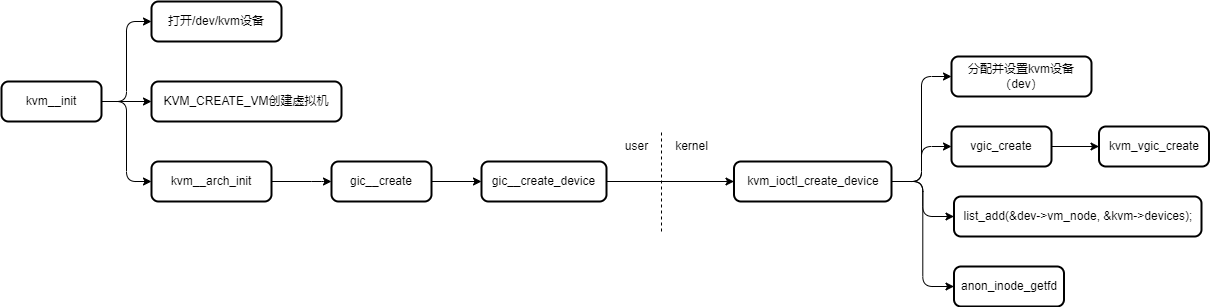

The diagram above was exported from draw.io. Its source (the exported page's mxGraphModel, read from the mxfile embedded in the PNG):
<mxGraphModel dx="-35" dy="-1156" grid="1" gridSize="10" guides="1" tooltips="1" connect="1" arrows="1" fold="1" page="1" pageScale="1" pageWidth="827" pageHeight="1169" math="0" shadow="0">
  <root>
    <mxCell id="0" />
    <mxCell id="1" parent="0" />
    <mxCell id="YEio1OE_KWAVNEP63x-M-1" style="edgeStyle=orthogonalEdgeStyle;rounded=1;orthogonalLoop=1;jettySize=auto;html=1;entryX=0;entryY=0.5;entryDx=0;entryDy=0;curved=0;" parent="1" source="YEio1OE_KWAVNEP63x-M-4" target="YEio1OE_KWAVNEP63x-M-5" edge="1">
      <mxGeometry relative="1" as="geometry" />
    </mxCell>
    <mxCell id="YEio1OE_KWAVNEP63x-M-2" value="" style="edgeStyle=orthogonalEdgeStyle;rounded=1;orthogonalLoop=1;jettySize=auto;html=1;curved=0;" parent="1" source="YEio1OE_KWAVNEP63x-M-4" target="YEio1OE_KWAVNEP63x-M-6" edge="1">
      <mxGeometry relative="1" as="geometry" />
    </mxCell>
    <mxCell id="YEio1OE_KWAVNEP63x-M-3" style="edgeStyle=orthogonalEdgeStyle;rounded=1;orthogonalLoop=1;jettySize=auto;html=1;entryX=0;entryY=0.5;entryDx=0;entryDy=0;curved=0;" parent="1" source="YEio1OE_KWAVNEP63x-M-4" target="YEio1OE_KWAVNEP63x-M-8" edge="1">
      <mxGeometry relative="1" as="geometry" />
    </mxCell>
    <mxCell id="YEio1OE_KWAVNEP63x-M-4" value="kvm__init" style="rounded=1;whiteSpace=wrap;html=1;absoluteArcSize=1;arcSize=14;strokeWidth=2;" parent="1" vertex="1">
      <mxGeometry x="1420" y="2850" width="100" height="40" as="geometry" />
    </mxCell>
    <mxCell id="YEio1OE_KWAVNEP63x-M-5" value="打开/dev/kvm设备" style="rounded=1;whiteSpace=wrap;html=1;absoluteArcSize=1;arcSize=14;strokeWidth=2;" parent="1" vertex="1">
      <mxGeometry x="1570" y="2770" width="130" height="40" as="geometry" />
    </mxCell>
    <mxCell id="YEio1OE_KWAVNEP63x-M-6" value="KVM_CREATE_VM创建虚拟机" style="rounded=1;whiteSpace=wrap;html=1;absoluteArcSize=1;arcSize=14;strokeWidth=2;" parent="1" vertex="1">
      <mxGeometry x="1570" y="2850" width="190" height="40" as="geometry" />
    </mxCell>
    <mxCell id="YEio1OE_KWAVNEP63x-M-7" value="" style="edgeStyle=orthogonalEdgeStyle;rounded=1;orthogonalLoop=1;jettySize=auto;html=1;curved=0;" parent="1" source="YEio1OE_KWAVNEP63x-M-8" target="YEio1OE_KWAVNEP63x-M-10" edge="1">
      <mxGeometry relative="1" as="geometry">
        <Array as="points">
          <mxPoint x="1740" y="2950" />
          <mxPoint x="1740" y="2950" />
        </Array>
      </mxGeometry>
    </mxCell>
    <mxCell id="YEio1OE_KWAVNEP63x-M-8" value="kvm__arch_init" style="rounded=1;whiteSpace=wrap;html=1;absoluteArcSize=1;arcSize=14;strokeWidth=2;" parent="1" vertex="1">
      <mxGeometry x="1570" y="2930" width="120" height="40" as="geometry" />
    </mxCell>
    <mxCell id="YEio1OE_KWAVNEP63x-M-9" value="" style="edgeStyle=orthogonalEdgeStyle;rounded=1;orthogonalLoop=1;jettySize=auto;html=1;curved=0;" parent="1" source="YEio1OE_KWAVNEP63x-M-10" target="YEio1OE_KWAVNEP63x-M-12" edge="1">
      <mxGeometry relative="1" as="geometry" />
    </mxCell>
    <mxCell id="YEio1OE_KWAVNEP63x-M-10" value="gic__create" style="rounded=1;whiteSpace=wrap;html=1;absoluteArcSize=1;arcSize=14;strokeWidth=2;" parent="1" vertex="1">
      <mxGeometry x="1750" y="2930" width="100" height="40" as="geometry" />
    </mxCell>
    <mxCell id="YEio1OE_KWAVNEP63x-M-11" value="" style="edgeStyle=orthogonalEdgeStyle;rounded=1;orthogonalLoop=1;jettySize=auto;html=1;" parent="1" source="YEio1OE_KWAVNEP63x-M-12" target="YEio1OE_KWAVNEP63x-M-17" edge="1">
      <mxGeometry relative="1" as="geometry" />
    </mxCell>
    <mxCell id="YEio1OE_KWAVNEP63x-M-12" value="gic__create_device" style="rounded=1;whiteSpace=wrap;html=1;absoluteArcSize=1;arcSize=14;strokeWidth=2;" parent="1" vertex="1">
      <mxGeometry x="1900" y="2930" width="125" height="40" as="geometry" />
    </mxCell>
    <mxCell id="YEio1OE_KWAVNEP63x-M-13" value="" style="edgeStyle=orthogonalEdgeStyle;rounded=1;orthogonalLoop=1;jettySize=auto;html=1;exitX=1;exitY=0.5;exitDx=0;exitDy=0;" parent="1" source="YEio1OE_KWAVNEP63x-M-17" target="YEio1OE_KWAVNEP63x-M-22" edge="1">
      <mxGeometry relative="1" as="geometry">
        <mxPoint x="2310" y="2920" as="sourcePoint" />
      </mxGeometry>
    </mxCell>
    <mxCell id="YEio1OE_KWAVNEP63x-M-14" style="edgeStyle=orthogonalEdgeStyle;rounded=1;orthogonalLoop=1;jettySize=auto;html=1;entryX=0;entryY=0.5;entryDx=0;entryDy=0;exitX=1;exitY=0.5;exitDx=0;exitDy=0;" parent="1" source="YEio1OE_KWAVNEP63x-M-17" target="YEio1OE_KWAVNEP63x-M-24" edge="1">
      <mxGeometry relative="1" as="geometry">
        <mxPoint x="2310" y="2920" as="sourcePoint" />
      </mxGeometry>
    </mxCell>
    <mxCell id="YEio1OE_KWAVNEP63x-M-15" style="edgeStyle=orthogonalEdgeStyle;rounded=1;orthogonalLoop=1;jettySize=auto;html=1;entryX=0;entryY=0.5;entryDx=0;entryDy=0;exitX=1;exitY=0.5;exitDx=0;exitDy=0;" parent="1" source="YEio1OE_KWAVNEP63x-M-17" target="YEio1OE_KWAVNEP63x-M-25" edge="1">
      <mxGeometry relative="1" as="geometry">
        <mxPoint x="2310" y="2920" as="sourcePoint" />
      </mxGeometry>
    </mxCell>
    <mxCell id="YEio1OE_KWAVNEP63x-M-16" style="edgeStyle=orthogonalEdgeStyle;rounded=1;orthogonalLoop=1;jettySize=auto;html=1;entryX=0;entryY=0.5;entryDx=0;entryDy=0;exitX=1;exitY=0.5;exitDx=0;exitDy=0;" parent="1" source="YEio1OE_KWAVNEP63x-M-17" target="YEio1OE_KWAVNEP63x-M-26" edge="1">
      <mxGeometry relative="1" as="geometry">
        <mxPoint x="2310" y="2920" as="sourcePoint" />
      </mxGeometry>
    </mxCell>
    <mxCell id="YEio1OE_KWAVNEP63x-M-17" value="kvm_ioctl_create_device" style="rounded=1;whiteSpace=wrap;html=1;absoluteArcSize=1;arcSize=14;strokeWidth=2;" parent="1" vertex="1">
      <mxGeometry x="2152.5" y="2930" width="157.5" height="40" as="geometry" />
    </mxCell>
    <mxCell id="YEio1OE_KWAVNEP63x-M-18" value="" style="endArrow=none;dashed=1;html=1;rounded=0;" parent="1" edge="1">
      <mxGeometry width="50" height="50" relative="1" as="geometry">
        <mxPoint x="2080" y="3000" as="sourcePoint" />
        <mxPoint x="2080" y="2900" as="targetPoint" />
      </mxGeometry>
    </mxCell>
    <mxCell id="YEio1OE_KWAVNEP63x-M-19" value="user" style="text;html=1;align=center;verticalAlign=middle;resizable=0;points=[];autosize=1;strokeColor=none;fillColor=none;" parent="1" vertex="1">
      <mxGeometry x="2030" y="2900" width="50" height="30" as="geometry" />
    </mxCell>
    <mxCell id="YEio1OE_KWAVNEP63x-M-20" value="kernel" style="text;html=1;align=center;verticalAlign=middle;resizable=0;points=[];autosize=1;strokeColor=none;fillColor=none;" parent="1" vertex="1">
      <mxGeometry x="2080" y="2900" width="60" height="30" as="geometry" />
    </mxCell>
    <mxCell id="YEio1OE_KWAVNEP63x-M-21" value="" style="edgeStyle=orthogonalEdgeStyle;rounded=1;orthogonalLoop=1;jettySize=auto;html=1;" parent="1" source="YEio1OE_KWAVNEP63x-M-22" target="YEio1OE_KWAVNEP63x-M-23" edge="1">
      <mxGeometry relative="1" as="geometry" />
    </mxCell>
    <mxCell id="YEio1OE_KWAVNEP63x-M-22" value="vgic_create" style="rounded=1;whiteSpace=wrap;html=1;absoluteArcSize=1;arcSize=14;strokeWidth=2;" parent="1" vertex="1">
      <mxGeometry x="2370" y="2895" width="100" height="40" as="geometry" />
    </mxCell>
    <mxCell id="YEio1OE_KWAVNEP63x-M-23" value="kvm_vgic_create" style="rounded=1;whiteSpace=wrap;html=1;absoluteArcSize=1;arcSize=14;strokeWidth=2;" parent="1" vertex="1">
      <mxGeometry x="2517.5" y="2895" width="110" height="40" as="geometry" />
    </mxCell>
    <mxCell id="YEio1OE_KWAVNEP63x-M-24" value="分配并设置kvm设备（dev）" style="rounded=1;whiteSpace=wrap;html=1;absoluteArcSize=1;arcSize=14;strokeWidth=2;" parent="1" vertex="1">
      <mxGeometry x="2370" y="2825" width="140" height="40" as="geometry" />
    </mxCell>
    <mxCell id="YEio1OE_KWAVNEP63x-M-25" value="&lt;div style=&quot;text-align: justify;&quot;&gt;&lt;span style=&quot;background-color: initial;&quot;&gt;anon_inode_getfd&lt;/span&gt;&lt;/div&gt;" style="rounded=1;whiteSpace=wrap;html=1;absoluteArcSize=1;arcSize=14;strokeWidth=2;" parent="1" vertex="1">
      <mxGeometry x="2372.5" y="3035" width="110" height="40" as="geometry" />
    </mxCell>
    <mxCell id="YEio1OE_KWAVNEP63x-M-26" value="list_add(&amp;dev-&gt;vm_node, &amp;kvm-&gt;devices);" style="rounded=1;whiteSpace=wrap;html=1;absoluteArcSize=1;arcSize=14;strokeWidth=2;" parent="1" vertex="1">
      <mxGeometry x="2372.5" y="2965" width="247.5" height="40" as="geometry" />
    </mxCell>
  </root>
</mxGraphModel>